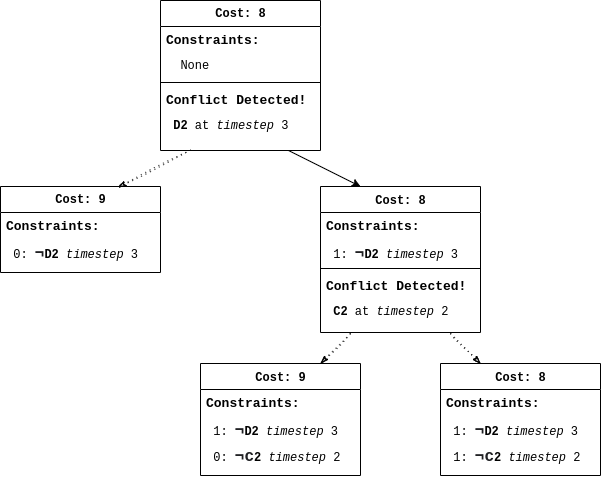

The diagram above was exported from draw.io. Its source (the exported page's mxGraphModel, read from the mxfile embedded in the PNG):
<mxGraphModel dx="1588" dy="875" grid="1" gridSize="10" guides="1" tooltips="1" connect="1" arrows="1" fold="1" page="1" pageScale="1" pageWidth="1000" pageHeight="800" background="none" math="0" shadow="0">
  <root>
    <mxCell id="Hlg9ShIJOXeOV0oKhsOx-0" />
    <mxCell id="Hlg9ShIJOXeOV0oKhsOx-1" parent="Hlg9ShIJOXeOV0oKhsOx-0" />
    <mxCell id="Hlg9ShIJOXeOV0oKhsOx-3" style="edgeStyle=none;rounded=0;orthogonalLoop=1;jettySize=auto;html=1;entryX=0.25;entryY=0;entryDx=0;entryDy=0;fontFamily=Courier New;" edge="1" parent="Hlg9ShIJOXeOV0oKhsOx-1" target="Hlg9ShIJOXeOV0oKhsOx-13">
      <mxGeometry relative="1" as="geometry">
        <mxPoint x="490" y="193" as="sourcePoint" />
      </mxGeometry>
    </mxCell>
    <mxCell id="Hlg9ShIJOXeOV0oKhsOx-4" value="Cost: 8" style="swimlane;html=1;fontStyle=1;align=center;verticalAlign=top;childLayout=stackLayout;horizontal=1;startSize=26;horizontalStack=0;resizeParent=1;resizeLast=0;collapsible=1;marginBottom=0;swimlaneFillColor=#ffffff;rounded=0;shadow=0;comic=0;labelBackgroundColor=none;strokeWidth=1;fillColor=none;fontFamily=Courier New;fontSize=12" vertex="1" parent="Hlg9ShIJOXeOV0oKhsOx-1">
      <mxGeometry x="370" y="47" width="160" height="150" as="geometry">
        <mxRectangle x="90" y="83" width="90" height="26" as="alternateBounds" />
      </mxGeometry>
    </mxCell>
    <mxCell id="Hlg9ShIJOXeOV0oKhsOx-5" value="Constraints:&amp;nbsp;" style="text;html=1;strokeColor=none;fillColor=none;align=left;verticalAlign=top;spacingLeft=4;spacingRight=4;whiteSpace=wrap;overflow=hidden;rotatable=0;points=[[0,0.5],[1,0.5]];portConstraint=eastwest;fontSize=13;fontStyle=1;fontFamily=Courier New;" vertex="1" parent="Hlg9ShIJOXeOV0oKhsOx-4">
      <mxGeometry y="26" width="160" height="26" as="geometry" />
    </mxCell>
    <mxCell id="Hlg9ShIJOXeOV0oKhsOx-6" value="&amp;nbsp; None" style="text;html=1;strokeColor=none;fillColor=none;align=left;verticalAlign=top;spacingLeft=4;spacingRight=4;whiteSpace=wrap;overflow=hidden;rotatable=0;points=[[0,0.5],[1,0.5]];portConstraint=eastwest;fontFamily=Courier New;" vertex="1" parent="Hlg9ShIJOXeOV0oKhsOx-4">
      <mxGeometry y="52" width="160" height="26" as="geometry" />
    </mxCell>
    <mxCell id="Hlg9ShIJOXeOV0oKhsOx-7" value="" style="line;html=1;strokeWidth=1;fillColor=none;align=left;verticalAlign=middle;spacingTop=-1;spacingLeft=3;spacingRight=3;rotatable=0;labelPosition=right;points=[];portConstraint=eastwest;fontFamily=Courier New;" vertex="1" parent="Hlg9ShIJOXeOV0oKhsOx-4">
      <mxGeometry y="78" width="160" height="8" as="geometry" />
    </mxCell>
    <mxCell id="Hlg9ShIJOXeOV0oKhsOx-8" value="Conflict Detected!" style="text;html=1;strokeColor=none;fillColor=none;align=left;verticalAlign=top;spacingLeft=4;spacingRight=4;whiteSpace=wrap;overflow=hidden;rotatable=0;points=[[0,0.5],[1,0.5]];portConstraint=eastwest;fontFamily=Courier New;fontStyle=1;fontSize=13;" vertex="1" parent="Hlg9ShIJOXeOV0oKhsOx-4">
      <mxGeometry y="86" width="160" height="26" as="geometry" />
    </mxCell>
    <mxCell id="Hlg9ShIJOXeOV0oKhsOx-9" value="&amp;nbsp;&lt;b&gt;D2&lt;/b&gt; at &lt;i&gt;timestep &lt;/i&gt;3&amp;nbsp;" style="text;html=1;strokeColor=none;fillColor=none;align=left;verticalAlign=top;spacingLeft=4;spacingRight=4;whiteSpace=wrap;overflow=hidden;rotatable=0;points=[[0,0.5],[1,0.5]];portConstraint=eastwest;fontFamily=Courier New;" vertex="1" parent="Hlg9ShIJOXeOV0oKhsOx-4">
      <mxGeometry y="112" width="160" height="38" as="geometry" />
    </mxCell>
    <mxCell id="Hlg9ShIJOXeOV0oKhsOx-10" value="Cost: 9" style="swimlane;html=1;fontStyle=1;align=center;verticalAlign=top;childLayout=stackLayout;horizontal=1;startSize=26;horizontalStack=0;resizeParent=1;resizeLast=0;collapsible=1;marginBottom=0;swimlaneFillColor=#ffffff;rounded=0;shadow=0;comic=0;labelBackgroundColor=none;strokeWidth=1;fillColor=none;fontFamily=Courier New;fontSize=12" vertex="1" parent="Hlg9ShIJOXeOV0oKhsOx-1">
      <mxGeometry x="210" y="233" width="160" height="86" as="geometry">
        <mxRectangle x="90" y="83" width="90" height="26" as="alternateBounds" />
      </mxGeometry>
    </mxCell>
    <mxCell id="Hlg9ShIJOXeOV0oKhsOx-11" value="Constraints:&amp;nbsp;" style="text;html=1;strokeColor=none;fillColor=none;align=left;verticalAlign=top;spacingLeft=4;spacingRight=4;whiteSpace=wrap;overflow=hidden;rotatable=0;points=[[0,0.5],[1,0.5]];portConstraint=eastwest;fontSize=13;fontStyle=1;fontFamily=Courier New;" vertex="1" parent="Hlg9ShIJOXeOV0oKhsOx-10">
      <mxGeometry y="26" width="160" height="26" as="geometry" />
    </mxCell>
    <mxCell id="Hlg9ShIJOXeOV0oKhsOx-12" value="&amp;nbsp;0:&amp;nbsp;&lt;b style=&quot;color: rgb(32 , 33 , 36) ; font-size: 16px ; background-color: rgb(255 , 255 , 255)&quot;&gt;¬&lt;/b&gt;&lt;b&gt;D2&amp;nbsp;&lt;/b&gt;&lt;i&gt;timestep&lt;/i&gt; 3&amp;nbsp;" style="text;html=1;strokeColor=none;fillColor=none;align=left;verticalAlign=top;spacingLeft=4;spacingRight=4;whiteSpace=wrap;overflow=hidden;rotatable=0;points=[[0,0.5],[1,0.5]];portConstraint=eastwest;fontFamily=Courier New;" vertex="1" parent="Hlg9ShIJOXeOV0oKhsOx-10">
      <mxGeometry y="52" width="160" height="26" as="geometry" />
    </mxCell>
    <mxCell id="Hlg9ShIJOXeOV0oKhsOx-13" value="&lt;font style=&quot;font-size: 12px&quot;&gt;Cost: 8&lt;/font&gt;" style="swimlane;html=1;fontStyle=1;align=center;verticalAlign=top;childLayout=stackLayout;horizontal=1;startSize=26;horizontalStack=0;resizeParent=1;resizeLast=0;collapsible=1;marginBottom=0;swimlaneFillColor=#ffffff;rounded=0;shadow=0;comic=0;labelBackgroundColor=none;strokeWidth=1;fillColor=none;fontFamily=Courier New;fontSize=13;" vertex="1" parent="Hlg9ShIJOXeOV0oKhsOx-1">
      <mxGeometry x="530" y="233" width="160" height="146" as="geometry">
        <mxRectangle x="90" y="83" width="90" height="26" as="alternateBounds" />
      </mxGeometry>
    </mxCell>
    <mxCell id="Hlg9ShIJOXeOV0oKhsOx-14" value="Constraints:&amp;nbsp;" style="text;html=1;strokeColor=none;fillColor=none;align=left;verticalAlign=top;spacingLeft=4;spacingRight=4;whiteSpace=wrap;overflow=hidden;rotatable=0;points=[[0,0.5],[1,0.5]];portConstraint=eastwest;fontSize=13;fontStyle=1;fontFamily=Courier New;" vertex="1" parent="Hlg9ShIJOXeOV0oKhsOx-13">
      <mxGeometry y="26" width="160" height="26" as="geometry" />
    </mxCell>
    <mxCell id="Hlg9ShIJOXeOV0oKhsOx-15" value="&amp;nbsp;1:&amp;nbsp;&lt;b style=&quot;color: rgb(32 , 33 , 36) ; font-size: 16px ; background-color: rgb(255 , 255 , 255)&quot;&gt;¬&lt;/b&gt;&lt;b&gt;D2&amp;nbsp;&lt;/b&gt;&lt;i&gt;timestep&lt;/i&gt;&amp;nbsp;3" style="text;html=1;strokeColor=none;fillColor=none;align=left;verticalAlign=top;spacingLeft=4;spacingRight=4;whiteSpace=wrap;overflow=hidden;rotatable=0;points=[[0,0.5],[1,0.5]];portConstraint=eastwest;fontFamily=Courier New;" vertex="1" parent="Hlg9ShIJOXeOV0oKhsOx-13">
      <mxGeometry y="52" width="160" height="26" as="geometry" />
    </mxCell>
    <mxCell id="Hlg9ShIJOXeOV0oKhsOx-16" value="" style="line;html=1;strokeWidth=1;fillColor=none;align=left;verticalAlign=middle;spacingTop=-1;spacingLeft=3;spacingRight=3;rotatable=0;labelPosition=right;points=[];portConstraint=eastwest;fontFamily=Courier New;" vertex="1" parent="Hlg9ShIJOXeOV0oKhsOx-13">
      <mxGeometry y="78" width="160" height="8" as="geometry" />
    </mxCell>
    <mxCell id="Hlg9ShIJOXeOV0oKhsOx-17" value="Conflict Detected!" style="text;html=1;strokeColor=none;fillColor=none;align=left;verticalAlign=top;spacingLeft=4;spacingRight=4;whiteSpace=wrap;overflow=hidden;rotatable=0;points=[[0,0.5],[1,0.5]];portConstraint=eastwest;fontFamily=Courier New;fontStyle=1;fontSize=13;" vertex="1" parent="Hlg9ShIJOXeOV0oKhsOx-13">
      <mxGeometry y="86" width="160" height="26" as="geometry" />
    </mxCell>
    <mxCell id="Hlg9ShIJOXeOV0oKhsOx-18" value="&amp;nbsp;&lt;b&gt;C2&lt;/b&gt; at &lt;i&gt;timestep&lt;/i&gt; 2&amp;nbsp;" style="text;html=1;strokeColor=none;fillColor=none;align=left;verticalAlign=top;spacingLeft=4;spacingRight=4;whiteSpace=wrap;overflow=hidden;rotatable=0;points=[[0,0.5],[1,0.5]];portConstraint=eastwest;fontFamily=Courier New;" vertex="1" parent="Hlg9ShIJOXeOV0oKhsOx-13">
      <mxGeometry y="112" width="160" height="26" as="geometry" />
    </mxCell>
    <mxCell id="Hlg9ShIJOXeOV0oKhsOx-19" value="&lt;font style=&quot;font-size: 12px&quot;&gt;Cost: 9&lt;/font&gt;" style="swimlane;html=1;fontStyle=1;align=center;verticalAlign=top;childLayout=stackLayout;horizontal=1;startSize=26;horizontalStack=0;resizeParent=1;resizeLast=0;collapsible=1;marginBottom=0;swimlaneFillColor=#ffffff;rounded=0;shadow=0;comic=0;labelBackgroundColor=none;strokeWidth=1;fillColor=none;fontFamily=Courier New;fontSize=13;" vertex="1" parent="Hlg9ShIJOXeOV0oKhsOx-1">
      <mxGeometry x="410" y="410" width="160" height="112" as="geometry">
        <mxRectangle x="90" y="83" width="90" height="26" as="alternateBounds" />
      </mxGeometry>
    </mxCell>
    <mxCell id="Hlg9ShIJOXeOV0oKhsOx-20" value="Constraints:&amp;nbsp;" style="text;html=1;strokeColor=none;fillColor=none;align=left;verticalAlign=top;spacingLeft=4;spacingRight=4;whiteSpace=wrap;overflow=hidden;rotatable=0;points=[[0,0.5],[1,0.5]];portConstraint=eastwest;fontSize=13;fontStyle=1;fontFamily=Courier New;" vertex="1" parent="Hlg9ShIJOXeOV0oKhsOx-19">
      <mxGeometry y="26" width="160" height="26" as="geometry" />
    </mxCell>
    <mxCell id="Hlg9ShIJOXeOV0oKhsOx-21" value="&amp;nbsp;1:&amp;nbsp;&lt;b style=&quot;color: rgb(32 , 33 , 36) ; font-size: 16px ; background-color: rgb(255 , 255 , 255)&quot;&gt;¬&lt;/b&gt;&lt;b&gt;D2&lt;/b&gt;&amp;nbsp;&lt;i&gt;timestep&lt;/i&gt; 3&amp;nbsp;" style="text;html=1;strokeColor=none;fillColor=none;align=left;verticalAlign=top;spacingLeft=4;spacingRight=4;whiteSpace=wrap;overflow=hidden;rotatable=0;points=[[0,0.5],[1,0.5]];portConstraint=eastwest;fontFamily=Courier New;" vertex="1" parent="Hlg9ShIJOXeOV0oKhsOx-19">
      <mxGeometry y="52" width="160" height="26" as="geometry" />
    </mxCell>
    <mxCell id="Hlg9ShIJOXeOV0oKhsOx-22" value="&amp;nbsp;0:&amp;nbsp;&lt;b style=&quot;color: rgb(32 , 33 , 36) ; font-size: 16px ; background-color: rgb(255 , 255 , 255)&quot;&gt;¬c&lt;/b&gt;&lt;b&gt;2&lt;/b&gt;&amp;nbsp;&lt;i&gt;timestep&lt;/i&gt; 2&amp;nbsp;" style="text;html=1;strokeColor=none;fillColor=none;align=left;verticalAlign=top;spacingLeft=4;spacingRight=4;whiteSpace=wrap;overflow=hidden;rotatable=0;points=[[0,0.5],[1,0.5]];portConstraint=eastwest;fontFamily=Courier New;" vertex="1" parent="Hlg9ShIJOXeOV0oKhsOx-19">
      <mxGeometry y="78" width="160" height="26" as="geometry" />
    </mxCell>
    <mxCell id="Hlg9ShIJOXeOV0oKhsOx-23" value="&lt;font style=&quot;font-size: 12px&quot;&gt;Cost: 8&lt;/font&gt;" style="swimlane;html=1;fontStyle=1;align=center;verticalAlign=top;childLayout=stackLayout;horizontal=1;startSize=26;horizontalStack=0;resizeParent=1;resizeLast=0;collapsible=1;marginBottom=0;swimlaneFillColor=#ffffff;rounded=0;shadow=0;comic=0;labelBackgroundColor=none;strokeWidth=1;fillColor=none;fontFamily=Courier New;fontSize=13;" vertex="1" parent="Hlg9ShIJOXeOV0oKhsOx-1">
      <mxGeometry x="650" y="410" width="160" height="112" as="geometry">
        <mxRectangle x="90" y="83" width="90" height="26" as="alternateBounds" />
      </mxGeometry>
    </mxCell>
    <mxCell id="Hlg9ShIJOXeOV0oKhsOx-24" value="Constraints:&amp;nbsp;" style="text;html=1;strokeColor=none;fillColor=none;align=left;verticalAlign=top;spacingLeft=4;spacingRight=4;whiteSpace=wrap;overflow=hidden;rotatable=0;points=[[0,0.5],[1,0.5]];portConstraint=eastwest;fontSize=13;fontStyle=1;fontFamily=Courier New;" vertex="1" parent="Hlg9ShIJOXeOV0oKhsOx-23">
      <mxGeometry y="26" width="160" height="26" as="geometry" />
    </mxCell>
    <mxCell id="Hlg9ShIJOXeOV0oKhsOx-25" value="&amp;nbsp;1:&amp;nbsp;&lt;b style=&quot;color: rgb(32 , 33 , 36) ; font-size: 16px ; background-color: rgb(255 , 255 , 255)&quot;&gt;¬&lt;/b&gt;&lt;b&gt;D2&lt;/b&gt;&amp;nbsp;&lt;i&gt;timestep &lt;/i&gt;3&amp;nbsp;" style="text;html=1;strokeColor=none;fillColor=none;align=left;verticalAlign=top;spacingLeft=4;spacingRight=4;whiteSpace=wrap;overflow=hidden;rotatable=0;points=[[0,0.5],[1,0.5]];portConstraint=eastwest;fontFamily=Courier New;" vertex="1" parent="Hlg9ShIJOXeOV0oKhsOx-23">
      <mxGeometry y="52" width="160" height="26" as="geometry" />
    </mxCell>
    <mxCell id="Hlg9ShIJOXeOV0oKhsOx-26" value="&amp;nbsp;1:&amp;nbsp;&lt;b style=&quot;color: rgb(32 , 33 , 36) ; font-size: 16px ; background-color: rgb(255 , 255 , 255)&quot;&gt;¬c&lt;/b&gt;&lt;b&gt;2&lt;/b&gt;&amp;nbsp;&lt;i&gt;timestep&lt;/i&gt; 2&amp;nbsp;" style="text;html=1;strokeColor=none;fillColor=none;align=left;verticalAlign=top;spacingLeft=4;spacingRight=4;whiteSpace=wrap;overflow=hidden;rotatable=0;points=[[0,0.5],[1,0.5]];portConstraint=eastwest;fontFamily=Courier New;" vertex="1" parent="Hlg9ShIJOXeOV0oKhsOx-23">
      <mxGeometry y="78" width="160" height="26" as="geometry" />
    </mxCell>
    <mxCell id="W6IOctWF_uyRdI7nJJVC-0" style="edgeStyle=none;rounded=0;orthogonalLoop=1;jettySize=auto;html=1;entryX=0.75;entryY=0;entryDx=0;entryDy=0;fontFamily=Courier New;dashed=1;endArrow=classicThin;endFill=0;sketch=1;dashPattern=1 4;" edge="1" parent="Hlg9ShIJOXeOV0oKhsOx-1" target="Hlg9ShIJOXeOV0oKhsOx-19">
      <mxGeometry relative="1" as="geometry">
        <mxPoint x="560" y="380" as="sourcePoint" />
        <mxPoint x="330" y="233" as="targetPoint" />
      </mxGeometry>
    </mxCell>
    <mxCell id="W6IOctWF_uyRdI7nJJVC-1" style="edgeStyle=none;rounded=0;orthogonalLoop=1;jettySize=auto;html=1;entryX=0.25;entryY=0;entryDx=0;entryDy=0;fontFamily=Courier New;dashed=1;endArrow=classicThin;endFill=0;sketch=1;dashPattern=1 4;" edge="1" parent="Hlg9ShIJOXeOV0oKhsOx-1" target="Hlg9ShIJOXeOV0oKhsOx-23">
      <mxGeometry relative="1" as="geometry">
        <mxPoint x="660" y="380" as="sourcePoint" />
        <mxPoint x="540" y="420" as="targetPoint" />
      </mxGeometry>
    </mxCell>
    <mxCell id="B5ShA7JMydIh4uQtPmFF-0" style="edgeStyle=none;rounded=0;orthogonalLoop=1;jettySize=auto;html=1;entryX=0.734;entryY=0.012;entryDx=0;entryDy=0;fontFamily=Courier New;dashed=1;endArrow=classicThin;endFill=0;sketch=1;dashPattern=1 4;exitX=0.189;exitY=0.988;exitDx=0;exitDy=0;exitPerimeter=0;entryPerimeter=0;" edge="1" parent="Hlg9ShIJOXeOV0oKhsOx-1" source="Hlg9ShIJOXeOV0oKhsOx-9" target="Hlg9ShIJOXeOV0oKhsOx-10">
      <mxGeometry relative="1" as="geometry">
        <mxPoint x="410.0799999999999" y="206.73400000000004" as="sourcePoint" />
        <mxPoint x="340" y="243" as="targetPoint" />
      </mxGeometry>
    </mxCell>
  </root>
</mxGraphModel>